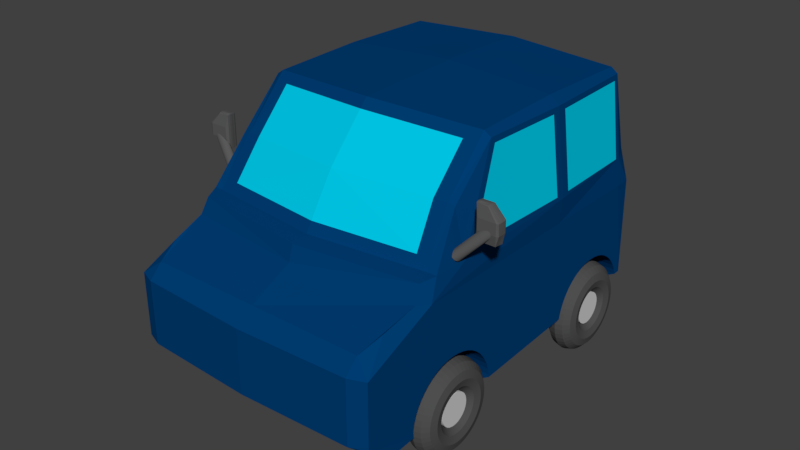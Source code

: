 # Source: multipla.blend  (saved by Blender 2.79.0; exported with 4.5.12 LTS)
import bpy
from mathutils import Matrix  # noqa: F401  (used for matrix-valued properties, if any)

bpy.ops.wm.read_factory_settings(use_empty=True)
scene = bpy.context.scene
scene.name = 'Scene'

# ---- collections
col_collection_1 = bpy.data.collections.new('Collection 1'); scene.collection.children.link(col_collection_1)

# ---- materials (node trees are filled in below, after node groups)
mat_multipla_blue = bpy.data.materials.new('Multipla.Blue')
mat_multipla_blue.alpha_threshold = 0.0
mat_multipla_blue.use_transparent_shadow = False
mat_multipla_blue.diffuse_color = (0.0001355, 0.04677, 0.1679, 1.0)
mat_multipla_blue.roughness = 0.5
mat_multipla_blue.specular_intensity = 0.07729
mat_multipla_window = bpy.data.materials.new('Multipla.Window')
mat_multipla_window.alpha_threshold = 0.0
mat_multipla_window.use_transparent_shadow = False
mat_multipla_window.diffuse_color = (0.0, 0.5779, 0.8, 1.0)
mat_multipla_window.roughness = 0.5
mat_multipla_window.specular_intensity = 1.0
mat_outlate = bpy.data.materials.new('Outlate')
mat_outlate.alpha_threshold = 0.0
mat_outlate.use_transparent_shadow = False
mat_outlate.diffuse_color = (0.2203, 0.2203, 0.2203, 1.0)
mat_outlate.roughness = 0.5
mat_material_001 = bpy.data.materials.new('Material.001')
mat_material_001.alpha_threshold = 0.0
mat_material_001.use_transparent_shadow = False
mat_material_001.diffuse_color = (0.1025, 0.1025, 0.1025, 1.0)
mat_material_001.roughness = 0.5
mat_material_001.specular_intensity = 0.0
mat_velg_002 = bpy.data.materials.new('Velg.002')
mat_velg_002.alpha_threshold = 0.0
mat_velg_002.use_transparent_shadow = False
mat_velg_002.diffuse_color = (0.6267, 0.6267, 0.6267, 1.0)
mat_velg_002.roughness = 0.5
mat_velg_002.specular_intensity = 1.0
mat_tire_002 = bpy.data.materials.new('Tire.002')
mat_tire_002.alpha_threshold = 0.0
mat_tire_002.use_transparent_shadow = False
mat_tire_002.diffuse_color = (0.08001, 0.08001, 0.08001, 1.0)
mat_tire_002.roughness = 0.5
mat_tire_002.specular_intensity = 0.0

# ---- material node trees

# ---- world
world_world = bpy.data.worlds.new('World'); scene.world = world_world
world_world.color = (0.05088, 0.05088, 0.05088)
world_world.use_sun_shadow = False
world_world.sun_shadow_jitter_overblur = 0.0
world_world.cycles.sampling_method = 'MANUAL'

# ---- meshes
me_cube_002 = bpy.data.meshes.new('Cube.002')
me_cube_002.from_pydata([(0.0, -0.6147, 0.1996), (0.0, -0.6147, 0.3952), (0.0, 0.6259, 0.2128), (0.0, 0.6136, 0.5801), (0.3963, -0.5806, 0.1996), (0.3963, -0.5806, 0.3952), (0.4, 0.5652, 0.1897), (0.3913, 0.5151, 0.5801), (0.0, -0.1252, 0.856), (0.0, 0.5311, 0.856), (0.0, -0.4984, 0.114), (0.3963, -0.3493, 0.4942), (0.0, -0.4271, 0.5), (0.0, -0.3609, 0.5544), (0.3861, -0.3198, 0.5544), (0.3681, -0.3643, 0.5473), (0.0, -0.4121, 0.5473), (0.0, 0.5237, 0.1641), (0.3457, -0.6, 0.1996), (0.36, 0.5841, 0.5801), (0.36, -0.4984, 0.114), (0.36, 0.5963, 0.2128), (0.3457, -0.6, 0.3952), (0.0, 0.6259, 0.4942), (0.3972, 0.5652, 0.4942), (0.36, 0.5963, 0.4942), (0.0, -0.5595, 0.436), (0.3457, -0.5595, 0.436), (0.3626, -0.08408, 0.8257), (0.3599, -0.3198, 0.5544), (0.3656, -0.4882, 0.468), (0.3764, -0.386, 0.5), (0.3626, 0.5151, 0.8257), (0.0, -0.263, 0.7052), (0.3417, -0.2219, 0.6971), (0.3623, -0.2219, 0.692), (0.3417, 0.5175, 0.8401), (0.3417, -0.08511, 0.8401), (0.3412, 0.6, 0.5801), (0.3756, 0.5566, 0.5801), (0.3998, 0.5151, 0.4942), (0.3963, -0.2219, 0.5574), (0.0, 0.2177, 0.8638), (0.3728, 0.2016, 0.8257), (0.3417, 0.204, 0.8479), (0.3985, 0.2016, 0.4942), (0.4036, 0.203, 0.5705), (0.3043, -0.6018, 0.1996), (0.3043, -0.6018, 0.3952), (0.3169, 0.6188, 0.2128), (0.3169, -0.4984, 0.114), (0.3169, 0.5237, 0.1641), (0.3169, 0.6188, 0.4942), (0.3043, -0.5595, 0.436), (0.3003, -0.2268, 0.698), (0.3003, 0.5191, 0.842), (0.3003, -0.08992, 0.842), (0.3003, 0.6016, 0.5801), (0.3003, 0.2056, 0.8498), (0.0, -0.1493, 0.8296), (0.3417, -0.109, 0.8151), (0.3003, -0.1139, 0.8168), (0.3814, -0.3003, 0.5817), (0.0, -0.3415, 0.5843), (0.3562, -0.3003, 0.5827), (0.3135, -0.3053, 0.5829), (0.3645, 0.5151, 0.8091), (0.3748, 0.2017, 0.8091), (0.3647, -0.09262, 0.8091), (0.4023, 0.2029, 0.581), (0.3931, -0.2091, 0.5823), (0.3937, -0.1838, 0.5822), (0.3654, -0.0713, 0.8091), (0.4017, 0.1767, 0.5811), (0.3739, 0.1767, 0.8091), (0.4013, 0.2306, 0.581), (0.3738, 0.2306, 0.8091), (0.3918, 0.4988, 0.5801), (0.3651, 0.4988, 0.8091), (0.3207, 0.5183, 0.8411), (0.3207, 0.6008, 0.5801), (0.3207, 0.5291, 0.8067), (0.0, 0.5458, 0.8067), (0.0, 0.6074, 0.6008), (0.3003, 0.5951, 0.6008), (0.3003, 0.5302, 0.8067), (0.4, -0.4195, 0.1449), (0.4, -0.1052, 0.1582), (0.4, 0.235, 0.1742), (0.4, 0.5436, 0.1887), (0.3815, 0.546, 0.1779), (0.36, -0.4195, 0.1179), (0.36, -0.105, 0.1333), (0.36, 0.2323, 0.1498), (0.3984, -0.2416, 0.3023), (0.3984, -0.2209, 0.2981), (0.3985, -0.2013, 0.2913), (0.3986, -0.183, 0.2821), (0.3988, -0.1661, 0.2707), (0.3989, -0.1508, 0.2572), (0.3991, -0.1374, 0.242), (0.3993, -0.126, 0.2251), (0.3995, -0.1167, 0.2067), (0.3997, -0.1099, 0.1871), (0.3999, -0.1057, 0.1664), (0.3998, -0.4206, 0.1664), (0.3995, -0.4164, 0.1871), (0.3993, -0.4096, 0.2067), (0.3991, -0.4004, 0.2251), (0.399, -0.389, 0.242), (0.3988, -0.3755, 0.2572), (0.3987, -0.3603, 0.2707), (0.3985, -0.3434, 0.2821), (0.3985, -0.325, 0.2913), (0.3984, -0.3054, 0.2981), (0.3984, -0.2847, 0.3023), (0.3984, -0.2632, 0.3038), (0.3992, 0.3693, 0.3023), (0.3991, 0.3487, 0.2981), (0.399, 0.3291, 0.2913), (0.399, 0.3107, 0.2821), (0.399, 0.2938, 0.2707), (0.3991, 0.2785, 0.2572), (0.3993, 0.2651, 0.242), (0.3995, 0.2537, 0.2251), (0.3997, 0.2445, 0.2067), (0.3999, 0.2377, 0.1871), (0.3999, 0.5373, 0.2067), (0.3999, 0.5281, 0.2251), (0.3998, 0.5167, 0.242), (0.3997, 0.5033, 0.2572), (0.3997, 0.488, 0.2707), (0.3996, 0.4711, 0.2821), (0.3995, 0.4528, 0.2913), (0.3995, 0.4331, 0.2981), (0.3994, 0.4125, 0.3023), (0.3993, 0.3909, 0.3038), (0.3815, 0.546, 0.1779), (0.3169, -0.4195, 0.1179), (0.3169, -0.105, 0.1333), (0.4, 0.235, 0.1742), (0.4, 0.5436, 0.1887), (0.3169, -0.4195, 0.1179), (0.3234, -0.2416, 0.3023), (0.3234, -0.2209, 0.2981), (0.3235, -0.2013, 0.2913), (0.3236, -0.183, 0.2821), (0.3238, -0.1661, 0.2707), (0.3239, -0.1508, 0.2572), (0.3241, -0.1374, 0.242), (0.3243, -0.126, 0.2251), (0.3245, -0.1167, 0.2067), (0.3247, -0.1099, 0.1871), (0.3249, -0.1057, 0.1664), (0.325, -0.4221, 0.1449), (0.3248, -0.4206, 0.1664), (0.3245, -0.4164, 0.1871), (0.3243, -0.4096, 0.2067), (0.3241, -0.4004, 0.2251), (0.324, -0.389, 0.242), (0.3238, -0.3755, 0.2572), (0.3237, -0.3603, 0.2707), (0.3235, -0.3434, 0.2821), (0.3235, -0.325, 0.2913), (0.3234, -0.3054, 0.2981), (0.3234, -0.2847, 0.3023), (0.3234, -0.2632, 0.3038), (0.3992, 0.3693, 0.3023), (0.3991, 0.3487, 0.2981), (0.399, 0.3291, 0.2913), (0.399, 0.3107, 0.2821), (0.399, 0.2938, 0.2707), (0.3991, 0.2785, 0.2572), (0.3993, 0.2651, 0.242), (0.3995, 0.2537, 0.2251), (0.3997, 0.2445, 0.2067), (0.3999, 0.2377, 0.1871), (0.3999, 0.5373, 0.2067), (0.3999, 0.5281, 0.2251), (0.3998, 0.5167, 0.242), (0.3997, 0.5033, 0.2572), (0.3997, 0.488, 0.2707), (0.3996, 0.4711, 0.2821), (0.3995, 0.4528, 0.2913), (0.3995, 0.4331, 0.2981), (0.3994, 0.4125, 0.3023), (0.3993, 0.3909, 0.3038), (0.3866, 0.1903, 0.1833), (0.36, 0.5436, 0.1713), (0.4, 0.235, 0.1742), (0.4, 0.5436, 0.1887), (0.3992, 0.3693, 0.3023), (0.3991, 0.3487, 0.2981), (0.399, 0.3291, 0.2913), (0.399, 0.3107, 0.2821), (0.399, 0.2938, 0.2707), (0.3991, 0.2785, 0.2572), (0.3993, 0.2651, 0.242), (0.3995, 0.2537, 0.2251), (0.3997, 0.2445, 0.2067), (0.3999, 0.2377, 0.1871), (0.3999, 0.5373, 0.2067), (0.3999, 0.5281, 0.2251), (0.3998, 0.5167, 0.242), (0.3997, 0.5033, 0.2572), (0.3997, 0.488, 0.2707), (0.3996, 0.4711, 0.2821), (0.3995, 0.4528, 0.2913), (0.3995, 0.4331, 0.2981), (0.3994, 0.4125, 0.3023), (0.3993, 0.3909, 0.3038), (0.2785, 0.5214, 0.1676), (0.325, 0.235, 0.1742), (0.325, 0.5436, 0.1887), (0.3242, 0.3693, 0.3023), (0.3241, 0.3487, 0.2981), (0.324, 0.3291, 0.2913), (0.324, 0.3107, 0.2821), (0.324, 0.2938, 0.2707), (0.3241, 0.2785, 0.2572), (0.3243, 0.2651, 0.242), (0.3245, 0.2537, 0.2251), (0.3247, 0.2445, 0.2067), (0.3249, 0.2377, 0.1871), (0.3249, 0.5373, 0.2067), (0.3249, 0.5281, 0.2251), (0.3248, 0.5167, 0.242), (0.3247, 0.5033, 0.2572), (0.3247, 0.488, 0.2707), (0.3246, 0.4711, 0.2821), (0.3245, 0.4528, 0.2913), (0.3245, 0.4331, 0.2981), (0.3244, 0.4125, 0.3023), (0.3243, 0.3909, 0.3038), (0.4, -0.4984, 0.1396), (0.36, -0.4984, 0.114), (0.36, -0.4195, 0.1179), (0.3169, -0.105, 0.1333), (0.36, -0.4195, 0.1179), (0.3169, -0.4195, 0.1179), (0.325, -0.4221, 0.1449), (0.36, -0.4195, 0.1179), (0.3169, 0.5436, 0.1713), (0.36, 0.2323, 0.1498), (0.3169, 0.235, 0.15)], [(90, 137)], [(142, 91, 20, 50, 10, 17, 51, 244, 243, 93, 92, 237), (28, 35, 41, 70, 68), (20, 234, 4, 18), (30, 31, 12, 26, 53, 27), (49, 242, 51, 17, 2), (65, 63, 13, 29, 64), (8, 42, 9, 82, 83, 3, 23, 2, 17, 10, 0, 1, 26, 12, 16, 13, 63, 33, 59), (24, 25, 19), (52, 57, 80, 38, 25), (21, 6, 90, 188), (5, 11, 30, 27), (4, 5, 22, 18), (6, 89, 90), (49, 52, 25, 21), (21, 25, 24, 6), (11, 31, 30), (22, 5, 27), (11, 14, 15), (31, 11, 15), (43, 32, 36, 44), (32, 19, 38, 36), (46, 41, 11, 45), (29, 15, 14), (15, 16, 12, 31), (65, 54, 33, 63), (28, 34, 35), (62, 64, 29, 14), (37, 60, 34, 28), (79, 81, 85, 82, 9, 55), (40, 24, 7), (25, 38, 19), (41, 35, 62, 14), (11, 41, 14), (46, 7, 77, 75, 69), (7, 39, 32, 66), (39, 7, 24), (32, 39, 19), (19, 39, 24), (41, 46, 69, 73, 71, 70), (44, 36, 79, 55, 9, 42, 58), (7, 46, 45, 40), (28, 43, 44, 37), (24, 40, 45, 11, 5, 4, 234, 86, 105, 106, 107, 108, 109, 110, 111, 112, 113, 114, 115, 116, 94, 95, 96, 97, 98, 99, 100, 101, 102, 103, 104, 87, 88, 126, 125, 124, 123, 122, 121, 120, 119, 118, 117, 136, 135, 134, 133, 132, 131, 130, 129, 128, 127, 89, 6), (36, 38, 80, 81, 79), (64, 34, 54, 65), (2, 23, 52, 49), (23, 3, 57, 52), (21, 188, 242, 49), (93, 88, 87, 92), (34, 60, 61, 54), (54, 61, 59, 33), (60, 37, 56, 8, 59, 61), (35, 34, 64, 62), (67, 76, 78, 66, 32, 43), (68, 72, 74, 67, 43, 28), (69, 75, 76, 67), (70, 71, 72, 68), (72, 71, 73, 74), (74, 73, 69, 67), (76, 75, 77, 78), (78, 77, 7, 66), (85, 81, 80, 57, 84), (82, 85, 84, 83), (83, 84, 57, 3), (18, 22, 48, 1, 0, 47), (27, 53, 26, 1, 48, 22), (15, 29, 13, 16), (10, 50, 20, 18, 47, 0), (37, 44, 58, 42, 8, 56), (119, 120, 170, 169), (95, 94, 143, 144), (118, 119, 169, 168), (141, 177, 201, 190), (183, 184, 208, 207), (139, 153, 152, 151, 150, 149, 148, 147, 146, 145, 144, 143, 166, 165, 164, 163, 162, 161, 160, 159, 158, 157, 156, 155, 154, 138), (96, 95, 144, 145), (120, 121, 171, 170), (97, 96, 145, 146), (121, 122, 172, 171), (98, 97, 146, 147), (122, 123, 173, 172), (99, 98, 147, 148), (123, 124, 174, 173), (100, 99, 148, 149), (124, 125, 175, 174), (101, 100, 149, 150), (125, 126, 176, 175), (102, 101, 150, 151), (126, 88, 140, 176), (103, 102, 151, 152), (89, 127, 177, 141), (104, 103, 152, 153), (127, 128, 178, 177), (87, 104, 153, 139), (128, 129, 179, 178), (129, 130, 180, 179), (105, 86, 154, 155), (130, 131, 181, 180), (106, 105, 155, 156), (131, 132, 182, 181), (107, 106, 156, 157), (132, 133, 183, 182), (108, 107, 157, 158), (133, 134, 184, 183), (109, 108, 158, 159), (134, 135, 185, 184), (110, 109, 159, 160), (135, 136, 186, 185), (111, 110, 160, 161), (136, 117, 167, 186), (112, 111, 161, 162), (113, 112, 162, 163), (114, 113, 163, 164), (115, 114, 164, 165), (116, 115, 165, 166), (94, 116, 166, 143), (117, 118, 168, 167), (193, 194, 217, 216), (200, 189, 212, 223), (170, 171, 195, 194), (184, 185, 209, 208), (177, 178, 202, 201), (93, 212, 189, 88), (171, 172, 196, 195), (185, 186, 210, 209), (178, 179, 203, 202), (172, 173, 197, 196), (186, 167, 191, 210), (179, 180, 204, 203), (173, 174, 198, 197), (180, 181, 205, 204), (174, 175, 199, 198), (167, 168, 192, 191), (181, 182, 206, 205), (175, 176, 200, 199), (168, 169, 193, 192), (182, 183, 207, 206), (176, 140, 189, 200), (169, 170, 194, 193), (213, 224, 225, 226, 227, 228, 229, 230, 231, 232, 233, 214, 215, 216, 217, 218, 219, 220, 221, 222, 223, 212), (207, 208, 231, 230), (190, 201, 224, 213), (194, 195, 218, 217), (208, 209, 232, 231), (201, 202, 225, 224), (195, 196, 219, 218), (209, 210, 233, 232), (202, 203, 226, 225), (196, 197, 220, 219), (210, 191, 214, 233), (203, 204, 227, 226), (197, 198, 221, 220), (204, 205, 228, 227), (198, 199, 222, 221), (191, 192, 215, 214), (205, 206, 229, 228), (199, 200, 223, 222), (192, 193, 216, 215), (206, 207, 230, 229), (234, 20, 235), (234, 235, 236, 86), (154, 86, 236), (154, 236, 241, 240), (142, 91, 238, 239), (138, 154, 238, 239), (139, 92, 87, 237), (243, 244, 212, 93), (51, 213, 212, 244), (242, 213, 51), (89, 190, 213, 242, 188, 90)])
me_cube_002.polygons.foreach_set('material_index', [0, 0, 0, 0, 0, 0, 0, 0, 0, 0, 0, 0, 0, 0, 0, 0, 0, 0, 0, 0, 0, 0, 0, 0, 1, 0, 0, 0, 0, 0, 0, 0, 0, 0, 0, 0, 0, 0, 0, 0, 0, 0, 0, 0, 0, 0, 0, 0, 0, 0, 1, 0, 0, 0, 0, 0, 0, 1, 0, 1, 0, 0, 1, 0, 0, 0, 0, 0, 0, 0, 0, 0, 0, 0, 0, 0, 0, 0, 0, 0, 0, 0, 0, 0, 0, 0, 0, 0, 0, 0, 0, 0, 0, 0, 0, 0, 0, 0, 0, 0, 0, 0, 0, 0, 0, 0, 0, 0, 0, 0, 0, 0, 0, 0, 0, 0, 0, 0, 0, 0, 0, 0, 0, 0, 0, 0, 0, 0, 0, 0, 0, 0, 0, 0, 0, 0, 0, 0, 0, 0, 0, 0, 0, 0, 0, 0, 0, 0, 0, 0, 0, 0, 0, 0, 0, 0, 0, 0, 0, 0, 0, 0, 0, 0, 0, 0, 0, 0, 0, 0])
me_cube_002.materials.append(mat_multipla_blue)
me_cube_002.materials.append(mat_multipla_window)
me_cube_002.use_remesh_preserve_volume = False
me_cube_002.use_remesh_preserve_attributes = False
me_cube_002.use_mirror_vertex_groups = False
me_cube_002.update()
me_cylinder_001 = bpy.data.meshes.new('Cylinder.001')
me_cylinder_001.from_pydata([(0.2086, 0.6318, 0.2024), (0.2086, 0.1318, 0.2024), (0.2113, 0.6318, 0.2019), (0.2113, 0.1318, 0.2019), (0.2135, 0.6318, 0.2004), (0.2135, 0.1318, 0.2004), (0.2151, 0.6318, 0.1981), (0.2151, 0.1318, 0.1981), (0.2156, 0.6318, 0.1954), (0.2156, 0.1318, 0.1954), (0.2151, 0.6318, 0.1927), (0.2151, 0.1318, 0.1927), (0.2135, 0.6318, 0.1905), (0.2135, 0.1318, 0.1905), (0.2113, 0.6318, 0.1889), (0.2113, 0.1318, 0.1889), (0.2086, 0.6318, 0.1884), (0.2086, 0.1318, 0.1884), (0.2059, 0.6318, 0.1889), (0.2059, 0.1318, 0.1889), (0.2036, 0.6318, 0.1905), (0.2036, 0.1318, 0.1905), (0.2021, 0.6318, 0.1927), (0.2021, 0.1318, 0.1927), (0.2016, 0.6318, 0.1954), (0.2016, 0.1318, 0.1954), (0.2021, 0.6318, 0.1981), (0.2021, 0.1318, 0.1981), (0.2036, 0.6318, 0.2004), (0.2036, 0.1318, 0.2004), (0.2059, 0.6318, 0.2019), (0.2059, 0.1318, 0.2019), (0.2086, 0.6318, 0.2054), (0.2086, 0.1318, 0.2054), (0.2124, 0.6318, 0.2046), (0.2124, 0.1318, 0.2046), (0.2157, 0.6318, 0.2025), (0.2157, 0.1318, 0.2025), (0.2178, 0.6318, 0.1992), (0.2178, 0.1318, 0.1992), (0.2186, 0.6318, 0.1954), (0.2186, 0.1318, 0.1954), (0.2178, 0.6318, 0.1916), (0.2178, 0.1318, 0.1916), (0.2157, 0.6318, 0.1883), (0.2157, 0.1318, 0.1883), (0.2124, 0.6318, 0.1862), (0.2124, 0.1318, 0.1862), (0.2086, 0.6318, 0.1854), (0.2086, 0.1318, 0.1854), (0.2048, 0.6318, 0.1862), (0.2048, 0.1318, 0.1862), (0.2015, 0.6318, 0.1883), (0.2015, 0.1318, 0.1883), (0.1994, 0.6318, 0.1916), (0.1994, 0.1318, 0.1916), (0.1986, 0.6318, 0.1954), (0.1986, 0.1318, 0.1954), (0.1994, 0.6318, 0.1992), (0.1994, 0.1318, 0.1992), (0.2015, 0.6318, 0.2025), (0.2015, 0.1318, 0.2025), (0.2048, 0.6318, 0.2046), (0.2048, 0.1318, 0.2046)], [], [(0, 1, 3, 2), (2, 3, 5, 4), (4, 5, 7, 6), (6, 7, 9, 8), (8, 9, 11, 10), (10, 11, 13, 12), (12, 13, 15, 14), (14, 15, 17, 16), (16, 17, 19, 18), (18, 19, 21, 20), (20, 21, 23, 22), (22, 23, 25, 24), (24, 25, 27, 26), (26, 27, 29, 28), (28, 29, 31, 30), (30, 31, 1, 0), (32, 33, 35, 34), (34, 35, 37, 36), (36, 37, 39, 38), (38, 39, 41, 40), (40, 41, 43, 42), (42, 43, 45, 44), (44, 45, 47, 46), (46, 47, 49, 48), (48, 49, 51, 50), (50, 51, 53, 52), (52, 53, 55, 54), (54, 55, 57, 56), (56, 57, 59, 58), (58, 59, 61, 60), (60, 61, 63, 62), (62, 63, 33, 32), (2, 4, 36, 34), (0, 2, 34, 32), (30, 0, 32, 62), (28, 30, 62, 60), (26, 28, 60, 58), (24, 26, 58, 56), (22, 24, 56, 54), (20, 22, 54, 52), (18, 20, 52, 50), (16, 18, 50, 48), (14, 16, 48, 46), (4, 6, 38, 36), (6, 8, 40, 38), (8, 10, 42, 40), (10, 12, 44, 42), (12, 14, 46, 44)])
me_cylinder_001.materials.append(mat_outlate)
me_cylinder_001.use_remesh_preserve_volume = False
me_cylinder_001.use_remesh_preserve_attributes = False
me_cylinder_001.use_mirror_vertex_groups = False
me_cylinder_001.update()
me_cube_001 = bpy.data.meshes.new('Cube.001')
me_cube_001.from_pydata([(0.4258, -0.2238, 0.6258), (0.4258, -0.2238, 0.7257), (0.4835, -0.2238, 0.6258), (0.4325, -0.2238, 0.7261), (0.4736, -0.2238, 0.6258), (0.4584, -0.2238, 0.7237), (0.4271, -0.1962, 0.6555), (0.487, -0.2294, 0.6897), (0.4736, -0.2294, 0.6897), (0.487, -0.2294, 0.6555), (0.4736, -0.2294, 0.6555), (0.4918, -0.1962, 0.6555), (0.5906, -0.3773, 0.7658), (0.493, -0.2251, 0.6555), (0.493, -0.2265, 0.6897), (0.4325, -0.2238, 0.6258), (0.4325, -0.2294, 0.6897), (0.4325, -0.2294, 0.6555), (0.4325, -0.1962, 0.7237), (0.4271, -0.1962, 0.6897), (0.4836, -0.2232, 0.6258), (0.4589, -0.2222, 0.7261), (0.4271, -0.1962, 0.6279), (0.4258, -0.2238, 0.6897), (0.4258, -0.2238, 0.6555), (0.493, -0.2238, 0.6555), (0.493, -0.2238, 0.6897), (0.4843, -0.1962, 0.6279), (0.4589, -0.1962, 0.7237), (0.4736, -0.1962, 0.6279), (0.4918, -0.1962, 0.6897), (0.4271, -0.1962, 0.7237), (0.4325, -0.1962, 0.6279), (0.4258, -0.2003, 0.6897), (0.487, -0.2001, 0.6258), (0.4589, -0.1998, 0.7261), (0.4258, -0.2003, 0.6555), (0.493, -0.2003, 0.6555), (0.493, -0.2003, 0.6897), (0.4258, -0.2003, 0.7261), (0.4258, -0.2003, 0.6258), (0.4736, -0.2003, 0.6258), (0.4325, -0.2003, 0.6258), (0.4325, -0.2003, 0.7261), (0.459, -0.2041, 0.7267), (0.4591, -0.2097, 0.7273), (0.4591, -0.2154, 0.7272), (0.493, -0.2048, 0.6555), (0.493, -0.2107, 0.6555), (0.493, -0.2166, 0.6555), (0.4932, -0.2048, 0.6898), (0.4934, -0.2107, 0.69), (0.4933, -0.2166, 0.6899), (0.4256, -0.2048, 0.6254), (0.425, -0.2107, 0.6245), (0.4249, -0.2167, 0.6243), (0.4736, -0.2048, 0.6252), (0.4736, -0.2107, 0.6236), (0.4736, -0.2168, 0.6232), (0.4325, -0.2048, 0.6252), (0.4325, -0.2107, 0.6236), (0.4325, -0.2168, 0.6232), (0.4325, -0.2048, 0.727), (0.4325, -0.2107, 0.7287), (0.4325, -0.2168, 0.729), (0.4248, -0.2167, 0.6897), (0.4249, -0.2107, 0.6897), (0.4256, -0.2048, 0.6897), (0.4846, -0.2161, 0.6259), (0.4854, -0.2103, 0.6259), (0.4863, -0.2045, 0.6258), (0.4248, -0.2167, 0.6555), (0.4249, -0.2107, 0.6555), (0.4256, -0.2048, 0.6555), (0.4248, -0.2167, 0.7274), (0.425, -0.2107, 0.7273), (0.4256, -0.2048, 0.7264), (0.4516, -0.2152, 0.6562), (0.387, -0.2299, 0.5796), (0.3892, -0.2302, 0.5775), (0.453, -0.2155, 0.6534), (0.3914, -0.2311, 0.5754), (0.4549, -0.216, 0.651), (0.3933, -0.2326, 0.5735), (0.4572, -0.2167, 0.649), (0.395, -0.2345, 0.5719), (0.4597, -0.2175, 0.6475), (0.3965, -0.2369, 0.5705), (0.4625, -0.2185, 0.6466), (0.3975, -0.2397, 0.5695), (0.4654, -0.2196, 0.6462), (0.3982, -0.2426, 0.5688), (0.4683, -0.2207, 0.6465), (0.3984, -0.2457, 0.5686), (0.471, -0.2218, 0.6473), (0.3982, -0.2488, 0.5688), (0.4736, -0.2229, 0.6487), (0.3975, -0.2517, 0.5695), (0.4758, -0.224, 0.6507), (0.3965, -0.2545, 0.5705), (0.4776, -0.2249, 0.653), (0.395, -0.2569, 0.5719), (0.4789, -0.2256, 0.6557), (0.3933, -0.2588, 0.5735), (0.4797, -0.2262, 0.6586), (0.3914, -0.2603, 0.5754), (0.4799, -0.2265, 0.6617), (0.3892, -0.2612, 0.5775), (0.4796, -0.2267, 0.6648), (0.387, -0.2615, 0.5796), (0.4787, -0.2266, 0.6677), (0.3848, -0.2612, 0.5817), (0.4773, -0.2263, 0.6705), (0.3827, -0.2603, 0.5838), (0.4754, -0.2258, 0.6729), (0.3807, -0.2588, 0.5857), (0.4732, -0.2251, 0.6749), (0.379, -0.2569, 0.5874), (0.4706, -0.2243, 0.6764), (0.3776, -0.2545, 0.5887), (0.4678, -0.2233, 0.6773), (0.3765, -0.2517, 0.5897), (0.465, -0.2222, 0.6777), (0.3759, -0.2488, 0.5904), (0.4621, -0.2211, 0.6774), (0.3757, -0.2457, 0.5906), (0.4593, -0.2199, 0.6766), (0.3759, -0.2426, 0.5904), (0.4568, -0.2188, 0.6752), (0.3765, -0.2397, 0.5897), (0.4546, -0.2178, 0.6733), (0.3776, -0.2369, 0.5887), (0.4528, -0.2169, 0.6709), (0.379, -0.2345, 0.5874), (0.4515, -0.2162, 0.6682), (0.3807, -0.2326, 0.5857), (0.4507, -0.2156, 0.6653), (0.3827, -0.2311, 0.5838), (0.4504, -0.2152, 0.6622), (0.3848, -0.2302, 0.5817), (0.4508, -0.2151, 0.6592)], [], [(33, 39, 31, 19), (26, 21, 5, 14), (16, 3, 1), (4, 20, 2), (61, 58, 4, 15), (31, 18, 28, 30, 11, 27, 29, 32, 22, 6, 19), (52, 46, 21, 26), (7, 5, 8), (9, 7, 8, 10), (25, 26, 14, 13), (36, 33, 19, 6), (40, 36, 6, 22), (20, 25, 13, 2), (15, 17, 0), (2, 9, 10, 4), (2, 13, 9), (14, 5, 7), (13, 14, 7, 9), (4, 10, 17, 15), (10, 8, 16, 17), (68, 49, 25, 20), (21, 3, 5), (8, 5, 3, 16), (0, 17, 24), (17, 16, 23, 24), (16, 1, 23), (46, 64, 3, 21), (64, 74, 1, 3), (55, 61, 15, 0), (58, 68, 20, 4), (49, 52, 26, 25), (11, 30, 38, 37), (29, 27, 34, 41), (22, 32, 42, 40), (18, 31, 39, 43), (28, 18, 43, 35), (27, 11, 37, 34), (53, 73, 36, 40), (73, 67, 33, 36), (30, 35, 38), (32, 29, 41, 42), (67, 76, 39, 33), (35, 30, 28), (23, 1, 74, 65), (65, 74, 75, 66), (66, 75, 76, 67), (24, 23, 65, 71), (71, 65, 66, 72), (72, 66, 67, 73), (0, 24, 71, 55), (55, 71, 72, 54), (54, 72, 73, 53), (37, 38, 50, 47), (47, 50, 51, 48), (48, 51, 52, 49), (41, 34, 70, 56), (56, 70, 69, 57), (57, 69, 68, 58), (40, 42, 59, 53), (53, 59, 60, 54), (54, 60, 61, 55), (43, 39, 76, 62), (62, 76, 75, 63), (63, 75, 74, 64), (35, 43, 62, 44), (44, 62, 63, 45), (45, 63, 64, 46), (34, 37, 47, 70), (70, 47, 48, 69), (69, 48, 49, 68), (38, 35, 44, 50), (50, 44, 45, 51), (51, 45, 46, 52), (42, 41, 56, 59), (59, 56, 57, 60), (60, 57, 58, 61), (80, 77, 140, 138, 136, 134, 132, 130, 128, 126, 124, 122, 120, 118, 116, 114, 112, 110, 108, 106, 104, 102, 100, 98, 96, 94, 92, 90, 88, 86, 84, 82), (135, 136, 138, 137), (133, 134, 136, 135), (131, 132, 134, 133), (129, 130, 132, 131), (127, 128, 130, 129), (125, 126, 128, 127), (123, 124, 126, 125), (121, 122, 124, 123), (119, 120, 122, 121), (117, 118, 120, 119), (115, 116, 118, 117), (113, 114, 116, 115), (111, 112, 114, 113), (109, 110, 112, 111), (107, 108, 110, 109), (105, 106, 108, 107), (103, 104, 106, 105), (101, 102, 104, 103), (99, 100, 102, 101), (97, 98, 100, 99), (95, 96, 98, 97), (93, 94, 96, 95), (91, 92, 94, 93), (89, 90, 92, 91), (87, 88, 90, 89), (85, 86, 88, 87), (83, 84, 86, 85), (78, 79, 81, 83, 85, 87, 89, 91, 93, 95, 97, 99, 101, 103, 105, 107, 109, 111, 113, 115, 117, 119, 121, 123, 125, 127, 129, 131, 133, 135, 137, 139), (81, 82, 84, 83), (139, 140, 77, 78), (79, 80, 82, 81), (78, 77, 80, 79), (137, 138, 140, 139)])
me_cube_001.materials.append(mat_material_001)
me_cube_001.use_remesh_preserve_volume = False
me_cube_001.use_remesh_preserve_attributes = False
me_cube_001.use_mirror_vertex_groups = False
me_cube_001.update()
me_cylinder_005 = bpy.data.meshes.new('Cylinder.005')
me_cylinder_005.from_pydata([(-0.0001528, -0.263, 0.1418), (0.3506, -0.263, 0.1418), (-0.0001528, -0.2632, 0.1399), (0.3506, -0.2632, 0.1399), (-0.0001528, -0.2638, 0.1381), (0.3506, -0.2638, 0.1381), (-0.0001528, -0.2647, 0.1364), (0.3506, -0.2647, 0.1364), (-0.0001528, -0.2659, 0.1349), (0.3506, -0.2659, 0.1349), (-0.0001528, -0.2674, 0.1337), (0.3506, -0.2674, 0.1337), (-0.0001528, -0.269, 0.1328), (0.3506, -0.269, 0.1328), (-0.0001528, -0.2709, 0.1322), (0.3506, -0.2709, 0.1322), (-0.0001528, -0.2728, 0.1321), (0.3506, -0.2728, 0.1321), (-0.0001528, -0.2747, 0.1322), (0.3506, -0.2747, 0.1322), (-0.0001528, -0.2765, 0.1328), (0.3506, -0.2765, 0.1328), (-0.0001528, -0.2782, 0.1337), (0.3506, -0.2782, 0.1337), (-0.0001528, -0.2797, 0.1349), (0.3506, -0.2797, 0.1349), (-0.0001528, -0.2809, 0.1364), (0.3506, -0.2809, 0.1364), (-0.0001528, -0.2818, 0.1381), (0.3506, -0.2818, 0.1381), (-0.0001528, -0.2823, 0.1399), (0.3506, -0.2823, 0.1399), (-0.0001528, -0.2825, 0.1418), (0.3506, -0.2825, 0.1418), (-0.0001528, -0.2823, 0.1437), (0.3506, -0.2823, 0.1437), (-0.0001528, -0.2818, 0.1455), (0.3506, -0.2818, 0.1455), (-0.0001528, -0.2809, 0.1472), (0.3506, -0.2809, 0.1472), (-0.0001528, -0.2797, 0.1487), (0.3506, -0.2797, 0.1487), (-0.0001528, -0.2782, 0.1499), (0.3506, -0.2782, 0.1499), (-0.0001528, -0.2765, 0.1508), (0.3506, -0.2765, 0.1508), (-0.0001528, -0.2747, 0.1514), (0.3506, -0.2747, 0.1514), (-0.0001528, -0.2728, 0.1516), (0.3506, -0.2728, 0.1516), (-0.0001528, -0.2709, 0.1514), (0.3506, -0.2709, 0.1514), (-0.0001528, -0.269, 0.1508), (0.3506, -0.269, 0.1508), (-0.0001528, -0.2674, 0.1499), (0.3506, -0.2674, 0.1499), (-0.0001528, -0.2659, 0.1487), (0.3506, -0.2659, 0.1487), (-0.0001528, -0.2647, 0.1472), (0.3506, -0.2647, 0.1472), (-0.0001528, -0.2638, 0.1455), (0.3506, -0.2638, 0.1455), (-0.0001528, -0.2632, 0.1437), (0.3506, -0.2632, 0.1437), (0.3506, -0.2231, 0.1418), (0.4039, -0.2231, 0.1418), (0.3506, -0.2241, 0.1321), (0.4039, -0.2241, 0.1321), (0.3506, -0.2269, 0.1228), (0.4039, -0.2269, 0.1228), (0.3506, -0.2315, 0.1142), (0.4039, -0.2315, 0.1142), (0.3506, -0.2376, 0.1067), (0.4039, -0.2376, 0.1067), (0.3506, -0.2452, 0.1005), (0.4039, -0.2452, 0.1005), (0.3506, -0.2538, 0.09592), (0.4039, -0.2538, 0.09592), (0.3506, -0.2631, 0.09309), (0.4039, -0.2631, 0.09309), (0.3506, -0.2728, 0.09213), (0.4039, -0.2728, 0.09213), (0.3506, -0.2825, 0.09309), (0.4039, -0.2825, 0.09309), (0.3506, -0.2918, 0.09592), (0.4039, -0.2918, 0.09592), (0.3506, -0.3004, 0.1005), (0.4039, -0.3004, 0.1005), (0.3506, -0.3079, 0.1067), (0.4039, -0.3079, 0.1067), (0.3506, -0.3141, 0.1142), (0.4039, -0.3141, 0.1142), (0.3506, -0.3187, 0.1228), (0.4039, -0.3187, 0.1228), (0.3506, -0.3215, 0.1321), (0.4039, -0.3215, 0.1321), (0.3506, -0.3225, 0.1418), (0.4039, -0.3225, 0.1418), (0.3506, -0.3215, 0.1515), (0.4039, -0.3215, 0.1515), (0.3506, -0.3187, 0.1608), (0.4039, -0.3187, 0.1608), (0.3506, -0.3141, 0.1694), (0.4039, -0.3141, 0.1694), (0.3506, -0.3079, 0.1769), (0.4039, -0.3079, 0.1769), (0.3506, -0.3004, 0.1831), (0.4039, -0.3004, 0.1831), (0.3506, -0.2918, 0.1877), (0.4039, -0.2918, 0.1877), (0.3506, -0.2825, 0.1905), (0.4039, -0.2825, 0.1905), (0.3506, -0.2728, 0.1915), (0.4039, -0.2728, 0.1915), (0.3506, -0.2631, 0.1905), (0.4039, -0.2631, 0.1905), (0.3506, -0.2538, 0.1877), (0.4039, -0.2538, 0.1877), (0.3506, -0.2452, 0.1831), (0.4039, -0.2452, 0.1831), (0.3506, -0.2376, 0.1769), (0.4039, -0.2376, 0.1769), (0.3506, -0.2315, 0.1694), (0.4039, -0.2315, 0.1694), (0.3506, -0.2269, 0.1608), (0.4039, -0.2269, 0.1608), (0.3506, -0.2241, 0.1515), (0.4039, -0.2241, 0.1515), (0.3772, -0.2728, 0.004659), (0.3986, -0.2728, 0.01078), (0.4143, -0.2728, 0.02752), (0.42, -0.2728, 0.05038), (0.4143, -0.2728, 0.07324), (0.3986, -0.2728, 0.08997), (0.3772, -0.2728, 0.0961), (0.3559, -0.2728, 0.08997), (0.3402, -0.2728, 0.07324), (0.3345, -0.2728, 0.05038), (0.3402, -0.2728, 0.02752), (0.3559, -0.2728, 0.01078), (0.3772, -0.2549, 0.005832), (0.3986, -0.2557, 0.0119), (0.4143, -0.2579, 0.0285), (0.42, -0.2608, 0.05116), (0.4143, -0.2638, 0.07382), (0.3986, -0.266, 0.09041), (0.3772, -0.2668, 0.09649), (0.3559, -0.266, 0.09041), (0.3402, -0.2638, 0.07382), (0.3345, -0.2608, 0.05116), (0.3402, -0.2579, 0.0285), (0.3559, -0.2557, 0.0119), (0.3772, -0.2373, 0.009332), (0.3986, -0.2389, 0.01525), (0.4143, -0.2432, 0.03141), (0.42, -0.2491, 0.05349), (0.4143, -0.255, 0.07557), (0.3986, -0.2594, 0.09174), (0.3772, -0.2609, 0.09765), (0.3559, -0.2594, 0.09174), (0.3402, -0.255, 0.07557), (0.3345, -0.2491, 0.05349), (0.3402, -0.2432, 0.03141), (0.3559, -0.2389, 0.01525), (0.3772, -0.2203, 0.0151), (0.3986, -0.2226, 0.02076), (0.4143, -0.229, 0.03622), (0.42, -0.2378, 0.05734), (0.4143, -0.2465, 0.07846), (0.3986, -0.2529, 0.09392), (0.3772, -0.2553, 0.09958), (0.3559, -0.2529, 0.09392), (0.3402, -0.2465, 0.07846), (0.3345, -0.2378, 0.05734), (0.3402, -0.229, 0.03622), (0.3559, -0.2226, 0.02076), (0.3772, -0.2042, 0.02303), (0.3986, -0.2073, 0.02834), (0.4143, -0.2156, 0.04283), (0.42, -0.2271, 0.06263), (0.4143, -0.2385, 0.08242), (0.3986, -0.2469, 0.09692), (0.3772, -0.2499, 0.1022), (0.3559, -0.2469, 0.09692), (0.3402, -0.2385, 0.08242), (0.3345, -0.2271, 0.06263), (0.3402, -0.2156, 0.04283), (0.3559, -0.2073, 0.02834), (0.3772, -0.1893, 0.033), (0.3986, -0.193, 0.03786), (0.4143, -0.2032, 0.05114), (0.42, -0.2171, 0.06927), (0.4143, -0.231, 0.08741), (0.3986, -0.2412, 0.1007), (0.3772, -0.2449, 0.1055), (0.3559, -0.2412, 0.1007), (0.3402, -0.231, 0.08741), (0.3345, -0.2171, 0.06927), (0.3402, -0.2032, 0.05114), (0.3559, -0.193, 0.03786), (0.3772, -0.1758, 0.04483), (0.3986, -0.1801, 0.04916), (0.4143, -0.192, 0.06099), (0.42, -0.2081, 0.07716), (0.4143, -0.2243, 0.09332), (0.3986, -0.2361, 0.1052), (0.3772, -0.2404, 0.1095), (0.3559, -0.2361, 0.1052), (0.3402, -0.2243, 0.09332), (0.3345, -0.2081, 0.07716), (0.3402, -0.192, 0.06099), (0.3559, -0.1801, 0.04916), (0.3772, -0.164, 0.05832), (0.3986, -0.1688, 0.06205), (0.4143, -0.1821, 0.07223), (0.42, -0.2002, 0.08615), (0.4143, -0.2184, 0.1001), (0.3986, -0.2316, 0.1103), (0.3772, -0.2365, 0.114), (0.3559, -0.2316, 0.1103), (0.3402, -0.2184, 0.1001), (0.3345, -0.2002, 0.08615), (0.3402, -0.1821, 0.07223), (0.3559, -0.1688, 0.06205), (0.3772, -0.154, 0.07324), (0.3986, -0.1593, 0.0763), (0.4143, -0.1738, 0.08467), (0.42, -0.1936, 0.0961), (0.4143, -0.2134, 0.1075), (0.3986, -0.2279, 0.1159), (0.3772, -0.2332, 0.119), (0.3559, -0.2279, 0.1159), (0.3402, -0.2134, 0.1075), (0.3345, -0.1936, 0.0961), (0.3402, -0.1738, 0.08467), (0.3559, -0.1593, 0.0763), (0.3772, -0.1461, 0.08933), (0.3986, -0.1517, 0.09167), (0.4143, -0.1672, 0.09807), (0.42, -0.1883, 0.1068), (0.4143, -0.2094, 0.1156), (0.3986, -0.2249, 0.122), (0.3772, -0.2305, 0.1243), (0.3559, -0.2249, 0.122), (0.3402, -0.2094, 0.1156), (0.3345, -0.1883, 0.1068), (0.3402, -0.1672, 0.09807), (0.3559, -0.1517, 0.09167), (0.3772, -0.1403, 0.1063), (0.3986, -0.1462, 0.1079), (0.4143, -0.1624, 0.1122), (0.42, -0.1845, 0.1181), (0.4143, -0.2065, 0.1241), (0.3986, -0.2227, 0.1284), (0.3772, -0.2286, 0.13), (0.3559, -0.2227, 0.1284), (0.3402, -0.2065, 0.1241), (0.3345, -0.1845, 0.1181), (0.3402, -0.1624, 0.1122), (0.3559, -0.1462, 0.1079), (0.3772, -0.1368, 0.1239), (0.3986, -0.1429, 0.1247), (0.4143, -0.1595, 0.1269), (0.42, -0.1821, 0.1299), (0.4143, -0.2048, 0.1329), (0.3986, -0.2214, 0.135), (0.3772, -0.2275, 0.1358), (0.3559, -0.2214, 0.135), (0.3402, -0.2048, 0.1329), (0.3345, -0.1821, 0.1299), (0.3402, -0.1595, 0.1269), (0.3559, -0.1429, 0.1247), (0.3772, -0.1356, 0.1418), (0.3986, -0.1417, 0.1418), (0.4143, -0.1585, 0.1418), (0.42, -0.1813, 0.1418), (0.4143, -0.2042, 0.1418), (0.3986, -0.2209, 0.1418), (0.3772, -0.2271, 0.1418), (0.3559, -0.2209, 0.1418), (0.3402, -0.2042, 0.1418), (0.3345, -0.1813, 0.1418), (0.3402, -0.1585, 0.1418), (0.3559, -0.1417, 0.1418), (0.3772, -0.1368, 0.1597), (0.3986, -0.1429, 0.1589), (0.4143, -0.1595, 0.1567), (0.42, -0.1821, 0.1537), (0.4143, -0.2048, 0.1508), (0.3986, -0.2214, 0.1486), (0.3772, -0.2275, 0.1478), (0.3559, -0.2214, 0.1486), (0.3402, -0.2048, 0.1508), (0.3345, -0.1821, 0.1537), (0.3402, -0.1595, 0.1567), (0.3559, -0.1429, 0.1589), (0.3772, -0.1403, 0.1773), (0.3986, -0.1462, 0.1757), (0.4143, -0.1624, 0.1714), (0.42, -0.1845, 0.1655), (0.4143, -0.2065, 0.1596), (0.3986, -0.2227, 0.1552), (0.3772, -0.2286, 0.1536), (0.3559, -0.2227, 0.1552), (0.3402, -0.2065, 0.1596), (0.3345, -0.1845, 0.1655), (0.3402, -0.1624, 0.1714), (0.3559, -0.1462, 0.1757), (0.3772, -0.1461, 0.1943), (0.3986, -0.1517, 0.192), (0.4143, -0.1672, 0.1856), (0.42, -0.1883, 0.1768), (0.4143, -0.2094, 0.1681), (0.3986, -0.2249, 0.1617), (0.3772, -0.2305, 0.1593), (0.3559, -0.2249, 0.1617), (0.3402, -0.2094, 0.1681), (0.3345, -0.1883, 0.1768), (0.3402, -0.1672, 0.1856), (0.3559, -0.1517, 0.192), (0.3772, -0.154, 0.2104), (0.3986, -0.1593, 0.2073), (0.4143, -0.1738, 0.199), (0.42, -0.1936, 0.1875), (0.4143, -0.2134, 0.1761), (0.3986, -0.2279, 0.1677), (0.3772, -0.2332, 0.1647), (0.3559, -0.2279, 0.1677), (0.3402, -0.2134, 0.1761), (0.3345, -0.1936, 0.1875), (0.3402, -0.1738, 0.199), (0.3559, -0.1593, 0.2073), (0.3772, -0.164, 0.2253), (0.3986, -0.1688, 0.2216), (0.4143, -0.1821, 0.2114), (0.42, -0.2002, 0.1975), (0.4143, -0.2184, 0.1836), (0.3986, -0.2316, 0.1734), (0.3772, -0.2365, 0.1696), (0.3559, -0.2316, 0.1734), (0.3402, -0.2184, 0.1836), (0.3345, -0.2002, 0.1975), (0.3402, -0.1821, 0.2114), (0.3559, -0.1688, 0.2216), (0.3772, -0.1758, 0.2388), (0.3986, -0.1801, 0.2345), (0.4143, -0.192, 0.2226), (0.42, -0.2081, 0.2065), (0.4143, -0.2243, 0.1903), (0.3986, -0.2361, 0.1785), (0.3772, -0.2404, 0.1741), (0.3559, -0.2361, 0.1785), (0.3402, -0.2243, 0.1903), (0.3345, -0.2081, 0.2065), (0.3402, -0.192, 0.2226), (0.3559, -0.1801, 0.2345), (0.3772, -0.1893, 0.2506), (0.3986, -0.193, 0.2458), (0.4143, -0.2032, 0.2325), (0.42, -0.2171, 0.2144), (0.4143, -0.231, 0.1962), (0.3986, -0.2412, 0.1829), (0.3772, -0.2449, 0.1781), (0.3559, -0.2412, 0.1829), (0.3402, -0.231, 0.1962), (0.3345, -0.2171, 0.2144), (0.3402, -0.2032, 0.2325), (0.3559, -0.193, 0.2458), (0.3772, -0.2042, 0.2606), (0.3986, -0.2073, 0.2553), (0.4143, -0.2156, 0.2408), (0.42, -0.2271, 0.221), (0.4143, -0.2385, 0.2012), (0.3986, -0.2469, 0.1867), (0.3772, -0.2499, 0.1814), (0.3559, -0.2469, 0.1867), (0.3402, -0.2385, 0.2012), (0.3345, -0.2271, 0.221), (0.3402, -0.2156, 0.2408), (0.3559, -0.2073, 0.2553), (0.3772, -0.2203, 0.2685), (0.3986, -0.2226, 0.2629), (0.4143, -0.229, 0.2474), (0.42, -0.2378, 0.2263), (0.4143, -0.2465, 0.2052), (0.3986, -0.2529, 0.1897), (0.3772, -0.2553, 0.1841), (0.3559, -0.2529, 0.1897), (0.3402, -0.2465, 0.2052), (0.3345, -0.2378, 0.2263), (0.3402, -0.229, 0.2474), (0.3559, -0.2226, 0.2629), (0.3772, -0.2373, 0.2743), (0.3986, -0.2389, 0.2684), (0.4143, -0.2432, 0.2522), (0.42, -0.2491, 0.2301), (0.4143, -0.255, 0.2081), (0.3986, -0.2594, 0.1919), (0.3772, -0.2609, 0.186), (0.3559, -0.2594, 0.1919), (0.3402, -0.255, 0.2081), (0.3345, -0.2491, 0.2301), (0.3402, -0.2432, 0.2522), (0.3559, -0.2389, 0.2684), (0.3772, -0.2549, 0.2778), (0.3986, -0.2557, 0.2717), (0.4143, -0.2579, 0.2551), (0.42, -0.2608, 0.2325), (0.4143, -0.2638, 0.2098), (0.3986, -0.266, 0.1932), (0.3772, -0.2668, 0.1871), (0.3559, -0.266, 0.1932), (0.3402, -0.2638, 0.2098), (0.3345, -0.2608, 0.2325), (0.3402, -0.2579, 0.2551), (0.3559, -0.2557, 0.2717), (0.3772, -0.2728, 0.279), (0.3986, -0.2728, 0.2728), (0.4143, -0.2728, 0.2561), (0.42, -0.2728, 0.2333), (0.4143, -0.2728, 0.2104), (0.3986, -0.2728, 0.1937), (0.3772, -0.2728, 0.1875), (0.3559, -0.2728, 0.1937), (0.3402, -0.2728, 0.2104), (0.3345, -0.2728, 0.2333), (0.3402, -0.2728, 0.2561), (0.3559, -0.2728, 0.2728), (0.3772, -0.2907, 0.2778), (0.3986, -0.2899, 0.2717), (0.4143, -0.2877, 0.2551), (0.42, -0.2847, 0.2325), (0.4143, -0.2817, 0.2098), (0.3986, -0.2795, 0.1932), (0.3772, -0.2787, 0.1871), (0.3559, -0.2795, 0.1932), (0.3402, -0.2817, 0.2098), (0.3345, -0.2847, 0.2325), (0.3402, -0.2877, 0.2551), (0.3559, -0.2899, 0.2717), (0.3772, -0.3083, 0.2743), (0.3986, -0.3067, 0.2684), (0.4143, -0.3024, 0.2522), (0.42, -0.2964, 0.2301), (0.4143, -0.2905, 0.2081), (0.3986, -0.2862, 0.1919), (0.3772, -0.2846, 0.186), (0.3559, -0.2862, 0.1919), (0.3402, -0.2905, 0.2081), (0.3345, -0.2964, 0.2301), (0.3402, -0.3024, 0.2522), (0.3559, -0.3067, 0.2684), (0.3772, -0.3253, 0.2685), (0.3986, -0.3229, 0.2629), (0.4143, -0.3165, 0.2474), (0.42, -0.3078, 0.2263), (0.4143, -0.299, 0.2052), (0.3986, -0.2926, 0.1897), (0.3772, -0.2903, 0.1841), (0.3559, -0.2926, 0.1897), (0.3402, -0.299, 0.2052), (0.3345, -0.3078, 0.2263), (0.3402, -0.3165, 0.2474), (0.3559, -0.3229, 0.2629), (0.3772, -0.3414, 0.2606), (0.3986, -0.3383, 0.2553), (0.4143, -0.3299, 0.2408), (0.42, -0.3185, 0.221), (0.4143, -0.3071, 0.2012), (0.3986, -0.2987, 0.1867), (0.3772, -0.2956, 0.1814), (0.3559, -0.2987, 0.1867), (0.3402, -0.3071, 0.2012), (0.3345, -0.3185, 0.221), (0.3402, -0.3299, 0.2408), (0.3559, -0.3383, 0.2553), (0.3772, -0.3563, 0.2506), (0.3986, -0.3525, 0.2458), (0.4143, -0.3424, 0.2325), (0.42, -0.3284, 0.2144), (0.4143, -0.3145, 0.1962), (0.3986, -0.3043, 0.1829), (0.3772, -0.3006, 0.1781), (0.3559, -0.3043, 0.1829), (0.3402, -0.3145, 0.1962), (0.3345, -0.3284, 0.2144), (0.3402, -0.3424, 0.2325), (0.3559, -0.3525, 0.2458), (0.3772, -0.3698, 0.2388), (0.3986, -0.3654, 0.2345), (0.4143, -0.3536, 0.2226), (0.42, -0.3374, 0.2065), (0.4143, -0.3213, 0.1903), (0.3986, -0.3094, 0.1785), (0.3772, -0.3051, 0.1741), (0.3559, -0.3094, 0.1785), (0.3402, -0.3213, 0.1903), (0.3345, -0.3374, 0.2065), (0.3402, -0.3536, 0.2226), (0.3559, -0.3654, 0.2345), (0.3772, -0.3816, 0.2253), (0.3986, -0.3767, 0.2216), (0.4143, -0.3635, 0.2114), (0.42, -0.3453, 0.1975), (0.4143, -0.3272, 0.1836), (0.3986, -0.3139, 0.1734), (0.3772, -0.309, 0.1696), (0.3559, -0.3139, 0.1734), (0.3402, -0.3272, 0.1836), (0.3345, -0.3453, 0.1975), (0.3402, -0.3635, 0.2114), (0.3559, -0.3767, 0.2216), (0.3772, -0.3916, 0.2104), (0.3986, -0.3863, 0.2073), (0.4143, -0.3718, 0.199), (0.42, -0.352, 0.1875), (0.4143, -0.3322, 0.1761), (0.3986, -0.3177, 0.1677), (0.3772, -0.3124, 0.1647), (0.3559, -0.3177, 0.1677), (0.3402, -0.3322, 0.1761), (0.3345, -0.352, 0.1875), (0.3402, -0.3718, 0.199), (0.3559, -0.3863, 0.2073), (0.3772, -0.3995, 0.1943), (0.3986, -0.3938, 0.192), (0.4143, -0.3784, 0.1856), (0.42, -0.3573, 0.1768), (0.4143, -0.3361, 0.1681), (0.3986, -0.3207, 0.1617), (0.3772, -0.315, 0.1593), (0.3559, -0.3207, 0.1617), (0.3402, -0.3361, 0.1681), (0.3345, -0.3573, 0.1768), (0.3402, -0.3784, 0.1856), (0.3559, -0.3938, 0.192), (0.3772, -0.4053, 0.1773), (0.3986, -0.3993, 0.1757), (0.4143, -0.3832, 0.1714), (0.42, -0.3611, 0.1655), (0.4143, -0.339, 0.1596), (0.3986, -0.3229, 0.1552), (0.3772, -0.3169, 0.1536), (0.3559, -0.3229, 0.1552), (0.3402, -0.339, 0.1596), (0.3345, -0.3611, 0.1655), (0.3402, -0.3832, 0.1714), (0.3559, -0.3993, 0.1757), (0.3772, -0.4088, 0.1597), (0.3986, -0.4027, 0.1589), (0.4143, -0.3861, 0.1567), (0.42, -0.3634, 0.1537), (0.4143, -0.3408, 0.1508), (0.3986, -0.3242, 0.1486), (0.3772, -0.3181, 0.1478), (0.3559, -0.3242, 0.1486), (0.3402, -0.3408, 0.1508), (0.3345, -0.3634, 0.1537), (0.3402, -0.3861, 0.1567), (0.3559, -0.4027, 0.1589), (0.3772, -0.4099, 0.1418), (0.3986, -0.4038, 0.1418), (0.4143, -0.3871, 0.1418), (0.42, -0.3642, 0.1418), (0.4143, -0.3414, 0.1418), (0.3986, -0.3246, 0.1418), (0.3772, -0.3185, 0.1418), (0.3559, -0.3246, 0.1418), (0.3402, -0.3414, 0.1418), (0.3345, -0.3642, 0.1418), (0.3402, -0.3871, 0.1418), (0.3559, -0.4038, 0.1418), (0.3772, -0.4088, 0.1239), (0.3986, -0.4027, 0.1247), (0.4143, -0.3861, 0.1269), (0.42, -0.3634, 0.1299), (0.4143, -0.3408, 0.1329), (0.3986, -0.3242, 0.135), (0.3772, -0.3181, 0.1358), (0.3559, -0.3242, 0.135), (0.3402, -0.3408, 0.1329), (0.3345, -0.3634, 0.1299), (0.3402, -0.3861, 0.1269), (0.3559, -0.4027, 0.1247), (0.3772, -0.4053, 0.1063), (0.3986, -0.3993, 0.1079), (0.4143, -0.3832, 0.1122), (0.42, -0.3611, 0.1181), (0.4143, -0.339, 0.1241), (0.3986, -0.3229, 0.1284), (0.3772, -0.3169, 0.13), (0.3559, -0.3229, 0.1284), (0.3402, -0.339, 0.1241), (0.3345, -0.3611, 0.1181), (0.3402, -0.3832, 0.1122), (0.3559, -0.3993, 0.1079), (0.3772, -0.3995, 0.08933), (0.3986, -0.3938, 0.09167), (0.4143, -0.3784, 0.09807), (0.42, -0.3573, 0.1068), (0.4143, -0.3361, 0.1156), (0.3986, -0.3207, 0.122), (0.3772, -0.315, 0.1243), (0.3559, -0.3207, 0.122), (0.3402, -0.3361, 0.1156), (0.3345, -0.3573, 0.1068), (0.3402, -0.3784, 0.09807), (0.3559, -0.3938, 0.09167), (0.3772, -0.3916, 0.07324), (0.3986, -0.3863, 0.0763), (0.4143, -0.3718, 0.08467), (0.42, -0.352, 0.0961), (0.4143, -0.3322, 0.1075), (0.3986, -0.3177, 0.1159), (0.3772, -0.3124, 0.119), (0.3559, -0.3177, 0.1159), (0.3402, -0.3322, 0.1075), (0.3345, -0.352, 0.0961), (0.3402, -0.3718, 0.08467), (0.3559, -0.3863, 0.0763), (0.3772, -0.3816, 0.05832), (0.3986, -0.3767, 0.06205), (0.4143, -0.3635, 0.07224), (0.42, -0.3453, 0.08615), (0.4143, -0.3272, 0.1001), (0.3986, -0.3139, 0.1103), (0.3772, -0.309, 0.114), (0.3559, -0.3139, 0.1103), (0.3402, -0.3272, 0.1001), (0.3345, -0.3453, 0.08615), (0.3402, -0.3635, 0.07224), (0.3559, -0.3767, 0.06205), (0.3772, -0.3698, 0.04483), (0.3986, -0.3654, 0.04916), (0.4143, -0.3536, 0.06099), (0.42, -0.3374, 0.07716), (0.4143, -0.3213, 0.09332), (0.3986, -0.3094, 0.1052), (0.3772, -0.3051, 0.1095), (0.3559, -0.3094, 0.1052), (0.3402, -0.3213, 0.09332), (0.3345, -0.3374, 0.07716), (0.3402, -0.3536, 0.06099), (0.3559, -0.3654, 0.04916), (0.3772, -0.3563, 0.033), (0.3986, -0.3525, 0.03786), (0.4143, -0.3424, 0.05114), (0.42, -0.3284, 0.06927), (0.4143, -0.3145, 0.08741), (0.3986, -0.3043, 0.1007), (0.3772, -0.3006, 0.1055), (0.3559, -0.3043, 0.1007), (0.3402, -0.3145, 0.08741), (0.3345, -0.3284, 0.06927), (0.3402, -0.3424, 0.05114), (0.3559, -0.3525, 0.03786), (0.3772, -0.3414, 0.02303), (0.3986, -0.3383, 0.02834), (0.4143, -0.3299, 0.04283), (0.42, -0.3185, 0.06263), (0.4143, -0.3071, 0.08242), (0.3986, -0.2987, 0.09692), (0.3772, -0.2956, 0.1022), (0.3559, -0.2987, 0.09692), (0.3402, -0.3071, 0.08242), (0.3345, -0.3185, 0.06263), (0.3402, -0.3299, 0.04283), (0.3559, -0.3383, 0.02834), (0.3772, -0.3253, 0.0151), (0.3986, -0.3229, 0.02076), (0.4143, -0.3165, 0.03622), (0.42, -0.3078, 0.05734), (0.4143, -0.299, 0.07846), (0.3986, -0.2926, 0.09392), (0.3772, -0.2903, 0.09958), (0.3559, -0.2926, 0.09392), (0.3402, -0.299, 0.07846), (0.3345, -0.3078, 0.05734), (0.3402, -0.3165, 0.03622), (0.3559, -0.3229, 0.02076), (0.3772, -0.3083, 0.009332), (0.3986, -0.3067, 0.01525), (0.4143, -0.3024, 0.03141), (0.42, -0.2964, 0.05349), (0.4143, -0.2905, 0.07557), (0.3986, -0.2862, 0.09174), (0.3772, -0.2846, 0.09765), (0.3559, -0.2862, 0.09174), (0.3402, -0.2905, 0.07557), (0.3345, -0.2964, 0.05349), (0.3402, -0.3024, 0.03141), (0.3559, -0.3067, 0.01525), (0.3772, -0.2907, 0.005832), (0.3986, -0.2899, 0.0119), (0.4143, -0.2877, 0.0285), (0.42, -0.2847, 0.05116), (0.4143, -0.2817, 0.07382), (0.3986, -0.2795, 0.09041), (0.3772, -0.2787, 0.09649), (0.3559, -0.2795, 0.09041), (0.3402, -0.2817, 0.07382), (0.3345, -0.2847, 0.05116), (0.3402, -0.2877, 0.0285), (0.3559, -0.2899, 0.0119), (0.3772, -0.2231, 0.1418), (0.3772, -0.2241, 0.1321), (0.3772, -0.2269, 0.1228), (0.3772, -0.2315, 0.1142), (0.3772, -0.2376, 0.1067), (0.3772, -0.2452, 0.1005), (0.3772, -0.2538, 0.09592), (0.3772, -0.2631, 0.09309), (0.3772, -0.2728, 0.09213), (0.3772, -0.2825, 0.09309), (0.3772, -0.2918, 0.09592), (0.3772, -0.3004, 0.1005), (0.3772, -0.3079, 0.1067), (0.3772, -0.3141, 0.1142), (0.3772, -0.3187, 0.1228), (0.3772, -0.3215, 0.1321), (0.3772, -0.3225, 0.1418), (0.3772, -0.3215, 0.1515), (0.3772, -0.3187, 0.1608), (0.3772, -0.3141, 0.1694), (0.3772, -0.3079, 0.1769), (0.3772, -0.3004, 0.1831), (0.3772, -0.2918, 0.1877), (0.3772, -0.2825, 0.1905), (0.3772, -0.2728, 0.1915), (0.3772, -0.2631, 0.1905), (0.3772, -0.2538, 0.1877), (0.3772, -0.2452, 0.1831), (0.3772, -0.2376, 0.1769), (0.3772, -0.2315, 0.1694), (0.3772, -0.2269, 0.1608), (0.3772, -0.2241, 0.1515)], [], [(0, 1, 3, 2), (2, 3, 5, 4), (4, 5, 7, 6), (6, 7, 9, 8), (8, 9, 11, 10), (10, 11, 13, 12), (12, 13, 15, 14), (14, 15, 17, 16), (16, 17, 19, 18), (18, 19, 21, 20), (20, 21, 23, 22), (22, 23, 25, 24), (24, 25, 27, 26), (26, 27, 29, 28), (28, 29, 31, 30), (30, 31, 33, 32), (32, 33, 35, 34), (34, 35, 37, 36), (36, 37, 39, 38), (38, 39, 41, 40), (40, 41, 43, 42), (42, 43, 45, 44), (44, 45, 47, 46), (46, 47, 49, 48), (48, 49, 51, 50), (50, 51, 53, 52), (52, 53, 55, 54), (54, 55, 57, 56), (56, 57, 59, 58), (58, 59, 61, 60), (3, 1, 63, 61, 59, 57, 55, 53, 51, 49, 47, 45, 43, 41, 39, 37, 35, 33, 31, 29, 27, 25, 23, 21, 19, 17, 15, 13, 11, 9, 7, 5), (60, 61, 63, 62), (62, 63, 1, 0), (0, 2, 4, 6, 8, 10, 12, 14, 16, 18, 20, 22, 24, 26, 28, 30, 32, 34, 36, 38, 40, 42, 44, 46, 48, 50, 52, 54, 56, 58, 60, 62), (704, 65, 67, 705), (705, 67, 69, 706), (706, 69, 71, 707), (707, 71, 73, 708), (708, 73, 75, 709), (709, 75, 77, 710), (710, 77, 79, 711), (711, 79, 81, 712), (712, 81, 83, 713), (713, 83, 85, 714), (714, 85, 87, 715), (715, 87, 89, 716), (716, 89, 91, 717), (717, 91, 93, 718), (718, 93, 95, 719), (719, 95, 97, 720), (720, 97, 99, 721), (721, 99, 101, 722), (722, 101, 103, 723), (723, 103, 105, 724), (724, 105, 107, 725), (725, 107, 109, 726), (726, 109, 111, 727), (727, 111, 113, 728), (728, 113, 115, 729), (729, 115, 117, 730), (730, 117, 119, 731), (731, 119, 121, 732), (732, 121, 123, 733), (733, 123, 125, 734), (67, 65, 127, 125, 123, 121, 119, 117, 115, 113, 111, 109, 107, 105, 103, 101, 99, 97, 95, 93, 91, 89, 87, 85, 83, 81, 79, 77, 75, 73, 71, 69), (734, 125, 127, 735), (735, 127, 65, 704), (64, 66, 68, 70, 72, 74, 76, 78, 80, 82, 84, 86, 88, 90, 92, 94, 96, 98, 100, 102, 104, 106, 108, 110, 112, 114, 116, 118, 120, 122, 124, 126), (128, 140, 141, 129), (129, 141, 142, 130), (130, 142, 143, 131), (131, 143, 144, 132), (132, 144, 145, 133), (133, 145, 146, 134), (134, 146, 147, 135), (135, 147, 148, 136), (136, 148, 149, 137), (137, 149, 150, 138), (138, 150, 151, 139), (139, 151, 140, 128), (140, 152, 153, 141), (141, 153, 154, 142), (142, 154, 155, 143), (143, 155, 156, 144), (144, 156, 157, 145), (145, 157, 158, 146), (146, 158, 159, 147), (147, 159, 160, 148), (148, 160, 161, 149), (149, 161, 162, 150), (150, 162, 163, 151), (151, 163, 152, 140), (152, 164, 165, 153), (153, 165, 166, 154), (154, 166, 167, 155), (155, 167, 168, 156), (156, 168, 169, 157), (157, 169, 170, 158), (158, 170, 171, 159), (159, 171, 172, 160), (160, 172, 173, 161), (161, 173, 174, 162), (162, 174, 175, 163), (163, 175, 164, 152), (164, 176, 177, 165), (165, 177, 178, 166), (166, 178, 179, 167), (167, 179, 180, 168), (168, 180, 181, 169), (169, 181, 182, 170), (170, 182, 183, 171), (171, 183, 184, 172), (172, 184, 185, 173), (173, 185, 186, 174), (174, 186, 187, 175), (175, 187, 176, 164), (176, 188, 189, 177), (177, 189, 190, 178), (178, 190, 191, 179), (179, 191, 192, 180), (180, 192, 193, 181), (181, 193, 194, 182), (182, 194, 195, 183), (183, 195, 196, 184), (184, 196, 197, 185), (185, 197, 198, 186), (186, 198, 199, 187), (187, 199, 188, 176), (188, 200, 201, 189), (189, 201, 202, 190), (190, 202, 203, 191), (191, 203, 204, 192), (192, 204, 205, 193), (193, 205, 206, 194), (194, 206, 207, 195), (195, 207, 208, 196), (196, 208, 209, 197), (197, 209, 210, 198), (198, 210, 211, 199), (199, 211, 200, 188), (200, 212, 213, 201), (201, 213, 214, 202), (202, 214, 215, 203), (203, 215, 216, 204), (204, 216, 217, 205), (205, 217, 218, 206), (206, 218, 219, 207), (207, 219, 220, 208), (208, 220, 221, 209), (209, 221, 222, 210), (210, 222, 223, 211), (211, 223, 212, 200), (212, 224, 225, 213), (213, 225, 226, 214), (214, 226, 227, 215), (215, 227, 228, 216), (216, 228, 229, 217), (217, 229, 230, 218), (218, 230, 231, 219), (219, 231, 232, 220), (220, 232, 233, 221), (221, 233, 234, 222), (222, 234, 235, 223), (223, 235, 224, 212), (224, 236, 237, 225), (225, 237, 238, 226), (226, 238, 239, 227), (227, 239, 240, 228), (228, 240, 241, 229), (229, 241, 242, 230), (230, 242, 243, 231), (231, 243, 244, 232), (232, 244, 245, 233), (233, 245, 246, 234), (234, 246, 247, 235), (235, 247, 236, 224), (236, 248, 249, 237), (237, 249, 250, 238), (238, 250, 251, 239), (239, 251, 252, 240), (240, 252, 253, 241), (241, 253, 254, 242), (242, 254, 255, 243), (243, 255, 256, 244), (244, 256, 257, 245), (245, 257, 258, 246), (246, 258, 259, 247), (247, 259, 248, 236), (248, 260, 261, 249), (249, 261, 262, 250), (250, 262, 263, 251), (251, 263, 264, 252), (252, 264, 265, 253), (253, 265, 266, 254), (254, 266, 267, 255), (255, 267, 268, 256), (256, 268, 269, 257), (257, 269, 270, 258), (258, 270, 271, 259), (259, 271, 260, 248), (260, 272, 273, 261), (261, 273, 274, 262), (262, 274, 275, 263), (263, 275, 276, 264), (264, 276, 277, 265), (265, 277, 278, 266), (266, 278, 279, 267), (267, 279, 280, 268), (268, 280, 281, 269), (269, 281, 282, 270), (270, 282, 283, 271), (271, 283, 272, 260), (272, 284, 285, 273), (273, 285, 286, 274), (274, 286, 287, 275), (275, 287, 288, 276), (276, 288, 289, 277), (277, 289, 290, 278), (278, 290, 291, 279), (279, 291, 292, 280), (280, 292, 293, 281), (281, 293, 294, 282), (282, 294, 295, 283), (283, 295, 284, 272), (284, 296, 297, 285), (285, 297, 298, 286), (286, 298, 299, 287), (287, 299, 300, 288), (288, 300, 301, 289), (289, 301, 302, 290), (290, 302, 303, 291), (291, 303, 304, 292), (292, 304, 305, 293), (293, 305, 306, 294), (294, 306, 307, 295), (295, 307, 296, 284), (296, 308, 309, 297), (297, 309, 310, 298), (298, 310, 311, 299), (299, 311, 312, 300), (300, 312, 313, 301), (301, 313, 314, 302), (302, 314, 315, 303), (303, 315, 316, 304), (304, 316, 317, 305), (305, 317, 318, 306), (306, 318, 319, 307), (307, 319, 308, 296), (308, 320, 321, 309), (309, 321, 322, 310), (310, 322, 323, 311), (311, 323, 324, 312), (312, 324, 325, 313), (313, 325, 326, 314), (314, 326, 327, 315), (315, 327, 328, 316), (316, 328, 329, 317), (317, 329, 330, 318), (318, 330, 331, 319), (319, 331, 320, 308), (320, 332, 333, 321), (321, 333, 334, 322), (322, 334, 335, 323), (323, 335, 336, 324), (324, 336, 337, 325), (325, 337, 338, 326), (326, 338, 339, 327), (327, 339, 340, 328), (328, 340, 341, 329), (329, 341, 342, 330), (330, 342, 343, 331), (331, 343, 332, 320), (332, 344, 345, 333), (333, 345, 346, 334), (334, 346, 347, 335), (335, 347, 348, 336), (336, 348, 349, 337), (337, 349, 350, 338), (338, 350, 351, 339), (339, 351, 352, 340), (340, 352, 353, 341), (341, 353, 354, 342), (342, 354, 355, 343), (343, 355, 344, 332), (344, 356, 357, 345), (345, 357, 358, 346), (346, 358, 359, 347), (347, 359, 360, 348), (348, 360, 361, 349), (349, 361, 362, 350), (350, 362, 363, 351), (351, 363, 364, 352), (352, 364, 365, 353), (353, 365, 366, 354), (354, 366, 367, 355), (355, 367, 356, 344), (356, 368, 369, 357), (357, 369, 370, 358), (358, 370, 371, 359), (359, 371, 372, 360), (360, 372, 373, 361), (361, 373, 374, 362), (362, 374, 375, 363), (363, 375, 376, 364), (364, 376, 377, 365), (365, 377, 378, 366), (366, 378, 379, 367), (367, 379, 368, 356), (368, 380, 381, 369), (369, 381, 382, 370), (370, 382, 383, 371), (371, 383, 384, 372), (372, 384, 385, 373), (373, 385, 386, 374), (374, 386, 387, 375), (375, 387, 388, 376), (376, 388, 389, 377), (377, 389, 390, 378), (378, 390, 391, 379), (379, 391, 380, 368), (380, 392, 393, 381), (381, 393, 394, 382), (382, 394, 395, 383), (383, 395, 396, 384), (384, 396, 397, 385), (385, 397, 398, 386), (386, 398, 399, 387), (387, 399, 400, 388), (388, 400, 401, 389), (389, 401, 402, 390), (390, 402, 403, 391), (391, 403, 392, 380), (392, 404, 405, 393), (393, 405, 406, 394), (394, 406, 407, 395), (395, 407, 408, 396), (396, 408, 409, 397), (397, 409, 410, 398), (398, 410, 411, 399), (399, 411, 412, 400), (400, 412, 413, 401), (401, 413, 414, 402), (402, 414, 415, 403), (403, 415, 404, 392), (404, 416, 417, 405), (405, 417, 418, 406), (406, 418, 419, 407), (407, 419, 420, 408), (408, 420, 421, 409), (409, 421, 422, 410), (410, 422, 423, 411), (411, 423, 424, 412), (412, 424, 425, 413), (413, 425, 426, 414), (414, 426, 427, 415), (415, 427, 416, 404), (416, 428, 429, 417), (417, 429, 430, 418), (418, 430, 431, 419), (419, 431, 432, 420), (420, 432, 433, 421), (421, 433, 434, 422), (422, 434, 435, 423), (423, 435, 436, 424), (424, 436, 437, 425), (425, 437, 438, 426), (426, 438, 439, 427), (427, 439, 428, 416), (428, 440, 441, 429), (429, 441, 442, 430), (430, 442, 443, 431), (431, 443, 444, 432), (432, 444, 445, 433), (433, 445, 446, 434), (434, 446, 447, 435), (435, 447, 448, 436), (436, 448, 449, 437), (437, 449, 450, 438), (438, 450, 451, 439), (439, 451, 440, 428), (440, 452, 453, 441), (441, 453, 454, 442), (442, 454, 455, 443), (443, 455, 456, 444), (444, 456, 457, 445), (445, 457, 458, 446), (446, 458, 459, 447), (447, 459, 460, 448), (448, 460, 461, 449), (449, 461, 462, 450), (450, 462, 463, 451), (451, 463, 452, 440), (452, 464, 465, 453), (453, 465, 466, 454), (454, 466, 467, 455), (455, 467, 468, 456), (456, 468, 469, 457), (457, 469, 470, 458), (458, 470, 471, 459), (459, 471, 472, 460), (460, 472, 473, 461), (461, 473, 474, 462), (462, 474, 475, 463), (463, 475, 464, 452), (464, 476, 477, 465), (465, 477, 478, 466), (466, 478, 479, 467), (467, 479, 480, 468), (468, 480, 481, 469), (469, 481, 482, 470), (470, 482, 483, 471), (471, 483, 484, 472), (472, 484, 485, 473), (473, 485, 486, 474), (474, 486, 487, 475), (475, 487, 476, 464), (476, 488, 489, 477), (477, 489, 490, 478), (478, 490, 491, 479), (479, 491, 492, 480), (480, 492, 493, 481), (481, 493, 494, 482), (482, 494, 495, 483), (483, 495, 496, 484), (484, 496, 497, 485), (485, 497, 498, 486), (486, 498, 499, 487), (487, 499, 488, 476), (488, 500, 501, 489), (489, 501, 502, 490), (490, 502, 503, 491), (491, 503, 504, 492), (492, 504, 505, 493), (493, 505, 506, 494), (494, 506, 507, 495), (495, 507, 508, 496), (496, 508, 509, 497), (497, 509, 510, 498), (498, 510, 511, 499), (499, 511, 500, 488), (500, 512, 513, 501), (501, 513, 514, 502), (502, 514, 515, 503), (503, 515, 516, 504), (504, 516, 517, 505), (505, 517, 518, 506), (506, 518, 519, 507), (507, 519, 520, 508), (508, 520, 521, 509), (509, 521, 522, 510), (510, 522, 523, 511), (511, 523, 512, 500), (512, 524, 525, 513), (513, 525, 526, 514), (514, 526, 527, 515), (515, 527, 528, 516), (516, 528, 529, 517), (517, 529, 530, 518), (518, 530, 531, 519), (519, 531, 532, 520), (520, 532, 533, 521), (521, 533, 534, 522), (522, 534, 535, 523), (523, 535, 524, 512), (524, 536, 537, 525), (525, 537, 538, 526), (526, 538, 539, 527), (527, 539, 540, 528), (528, 540, 541, 529), (529, 541, 542, 530), (530, 542, 543, 531), (531, 543, 544, 532), (532, 544, 545, 533), (533, 545, 546, 534), (534, 546, 547, 535), (535, 547, 536, 524), (536, 548, 549, 537), (537, 549, 550, 538), (538, 550, 551, 539), (539, 551, 552, 540), (540, 552, 553, 541), (541, 553, 554, 542), (542, 554, 555, 543), (543, 555, 556, 544), (544, 556, 557, 545), (545, 557, 558, 546), (546, 558, 559, 547), (547, 559, 548, 536), (548, 560, 561, 549), (549, 561, 562, 550), (550, 562, 563, 551), (551, 563, 564, 552), (552, 564, 565, 553), (553, 565, 566, 554), (554, 566, 567, 555), (555, 567, 568, 556), (556, 568, 569, 557), (557, 569, 570, 558), (558, 570, 571, 559), (559, 571, 560, 548), (560, 572, 573, 561), (561, 573, 574, 562), (562, 574, 575, 563), (563, 575, 576, 564), (564, 576, 577, 565), (565, 577, 578, 566), (566, 578, 579, 567), (567, 579, 580, 568), (568, 580, 581, 569), (569, 581, 582, 570), (570, 582, 583, 571), (571, 583, 572, 560), (572, 584, 585, 573), (573, 585, 586, 574), (574, 586, 587, 575), (575, 587, 588, 576), (576, 588, 589, 577), (577, 589, 590, 578), (578, 590, 591, 579), (579, 591, 592, 580), (580, 592, 593, 581), (581, 593, 594, 582), (582, 594, 595, 583), (583, 595, 584, 572), (584, 596, 597, 585), (585, 597, 598, 586), (586, 598, 599, 587), (587, 599, 600, 588), (588, 600, 601, 589), (589, 601, 602, 590), (590, 602, 603, 591), (591, 603, 604, 592), (592, 604, 605, 593), (593, 605, 606, 594), (594, 606, 607, 595), (595, 607, 596, 584), (596, 608, 609, 597), (597, 609, 610, 598), (598, 610, 611, 599), (599, 611, 612, 600), (600, 612, 613, 601), (601, 613, 614, 602), (602, 614, 615, 603), (603, 615, 616, 604), (604, 616, 617, 605), (605, 617, 618, 606), (606, 618, 619, 607), (607, 619, 608, 596), (608, 620, 621, 609), (609, 621, 622, 610), (610, 622, 623, 611), (611, 623, 624, 612), (612, 624, 625, 613), (613, 625, 626, 614), (614, 626, 627, 615), (615, 627, 628, 616), (616, 628, 629, 617), (617, 629, 630, 618), (618, 630, 631, 619), (619, 631, 620, 608), (620, 632, 633, 621), (621, 633, 634, 622), (622, 634, 635, 623), (623, 635, 636, 624), (624, 636, 637, 625), (625, 637, 638, 626), (626, 638, 639, 627), (627, 639, 640, 628), (628, 640, 641, 629), (629, 641, 642, 630), (630, 642, 643, 631), (631, 643, 632, 620), (632, 644, 645, 633), (633, 645, 646, 634), (634, 646, 647, 635), (635, 647, 648, 636), (636, 648, 649, 637), (637, 649, 650, 638), (638, 650, 651, 639), (639, 651, 652, 640), (640, 652, 653, 641), (641, 653, 654, 642), (642, 654, 655, 643), (643, 655, 644, 632), (644, 656, 657, 645), (645, 657, 658, 646), (646, 658, 659, 647), (647, 659, 660, 648), (648, 660, 661, 649), (649, 661, 662, 650), (650, 662, 663, 651), (651, 663, 664, 652), (652, 664, 665, 653), (653, 665, 666, 654), (654, 666, 667, 655), (655, 667, 656, 644), (656, 668, 669, 657), (657, 669, 670, 658), (658, 670, 671, 659), (659, 671, 672, 660), (660, 672, 673, 661), (661, 673, 674, 662), (662, 674, 675, 663), (663, 675, 676, 664), (664, 676, 677, 665), (665, 677, 678, 666), (666, 678, 679, 667), (667, 679, 668, 656), (668, 680, 681, 669), (669, 681, 682, 670), (670, 682, 683, 671), (671, 683, 684, 672), (672, 684, 685, 673), (673, 685, 686, 674), (674, 686, 687, 675), (675, 687, 688, 676), (676, 688, 689, 677), (677, 689, 690, 678), (678, 690, 691, 679), (679, 691, 680, 668), (680, 692, 693, 681), (681, 693, 694, 682), (682, 694, 695, 683), (683, 695, 696, 684), (684, 696, 697, 685), (685, 697, 698, 686), (686, 698, 699, 687), (687, 699, 700, 688), (688, 700, 701, 689), (689, 701, 702, 690), (690, 702, 703, 691), (691, 703, 692, 680), (692, 128, 129, 693), (693, 129, 130, 694), (694, 130, 131, 695), (695, 131, 132, 696), (696, 132, 133, 697), (697, 133, 134, 698), (698, 134, 135, 699), (699, 135, 136, 700), (700, 136, 137, 701), (701, 137, 138, 702), (702, 138, 139, 703), (703, 139, 128, 692), (126, 735, 704, 64), (124, 734, 735, 126), (122, 733, 734, 124), (120, 732, 733, 122), (118, 731, 732, 120), (116, 730, 731, 118), (114, 729, 730, 116), (112, 728, 729, 114), (110, 727, 728, 112), (108, 726, 727, 110), (106, 725, 726, 108), (104, 724, 725, 106), (102, 723, 724, 104), (100, 722, 723, 102), (98, 721, 722, 100), (96, 720, 721, 98), (94, 719, 720, 96), (92, 718, 719, 94), (90, 717, 718, 92), (88, 716, 717, 90), (86, 715, 716, 88), (84, 714, 715, 86), (82, 713, 714, 84), (80, 712, 713, 82), (78, 711, 712, 80), (76, 710, 711, 78), (74, 709, 710, 76), (72, 708, 709, 74), (70, 707, 708, 72), (68, 706, 707, 70), (66, 705, 706, 68), (64, 704, 705, 66)])
me_cylinder_005.polygons.foreach_set('material_index', [0, 0, 0, 0, 0, 0, 0, 0, 0, 0, 0, 0, 0, 0, 0, 0, 0, 0, 0, 0, 0, 0, 0, 0, 0, 0, 0, 0, 0, 0, 0, 0, 0, 0, 0, 0, 0, 0, 0, 0, 0, 0, 0, 0, 0, 0, 0, 0, 0, 0, 0, 0, 0, 0, 0, 0, 0, 0, 0, 0, 0, 0, 0, 0, 0, 0, 0, 0, 1, 1, 1, 1, 1, 1, 1, 1, 1, 1, 1, 1, 1, 1, 1, 1, 1, 1, 1, 1, 1, 1, 1, 1, 1, 1, 1, 1, 1, 1, 1, 1, 1, 1, 1, 1, 1, 1, 1, 1, 1, 1, 1, 1, 1, 1, 1, 1, 1, 1, 1, 1, 1, 1, 1, 1, 1, 1, 1, 1, 1, 1, 1, 1, 1, 1, 1, 1, 1, 1, 1, 1, 1, 1, 1, 1, 1, 1, 1, 1, 1, 1, 1, 1, 1, 1, 1, 1, 1, 1, 1, 1, 1, 1, 1, 1, 1, 1, 1, 1, 1, 1, 1, 1, 1, 1, 1, 1, 1, 1, 1, 1, 1, 1, 1, 1, 1, 1, 1, 1, 1, 1, 1, 1, 1, 1, 1, 1, 1, 1, 1, 1, 1, 1, 1, 1, 1, 1, 1, 1, 1, 1, 1, 1, 1, 1, 1, 1, 1, 1, 1, 1, 1, 1, 1, 1, 1, 1, 1, 1, 1, 1, 1, 1, 1, 1, 1, 1, 1, 1, 1, 1, 1, 1, 1, 1, 1, 1, 1, 1, 1, 1, 1, 1, 1, 1, 1, 1, 1, 1, 1, 1, 1, 1, 1, 1, 1, 1, 1, 1, 1, 1, 1, 1, 1, 1, 1, 1, 1, 1, 1, 1, 1, 1, 1, 1, 1, 1, 1, 1, 1, 1, 1, 1, 1, 1, 1, 1, 1, 1, 1, 1, 1, 1, 1, 1, 1, 1, 1, 1, 1, 1, 1, 1, 1, 1, 1, 1, 1, 1, 1, 1, 1, 1, 1, 1, 1, 1, 1, 1, 1, 1, 1, 1, 1, 1, 1, 1, 1, 1, 1, 1, 1, 1, 1, 1, 1, 1, 1, 1, 1, 1, 1, 1, 1, 1, 1, 1, 1, 1, 1, 1, 1, 1, 1, 1, 1, 1, 1, 1, 1, 1, 1, 1, 1, 1, 1, 1, 1, 1, 1, 1, 1, 1, 1, 1, 1, 1, 1, 1, 1, 1, 1, 1, 1, 1, 1, 1, 1, 1, 1, 1, 1, 1, 1, 1, 1, 1, 1, 1, 1, 1, 1, 1, 1, 1, 1, 1, 1, 1, 1, 1, 1, 1, 1, 1, 1, 1, 1, 1, 1, 1, 1, 1, 1, 1, 1, 1, 1, 1, 1, 1, 1, 1, 1, 1, 1, 1, 1, 1, 1, 1, 1, 1, 1, 1, 1, 1, 1, 1, 1, 1, 1, 1, 1, 1, 1, 1, 1, 1, 1, 1, 1, 1, 1, 1, 1, 1, 1, 1, 1, 1, 1, 1, 1, 1, 1, 1, 1, 1, 1, 1, 1, 1, 1, 1, 1, 1, 1, 1, 1, 1, 1, 1, 1, 1, 1, 1, 1, 1, 1, 1, 1, 1, 1, 1, 1, 1, 1, 1, 1, 1, 1, 1, 1, 1, 1, 1, 1, 1, 1, 1, 1, 1, 1, 1, 1, 1, 1, 1, 1, 1, 1, 1, 1, 1, 1, 1, 1, 1, 1, 1, 1, 1, 1, 1, 1, 1, 1, 1, 1, 1, 1, 1, 1, 1, 1, 1, 1, 1, 1, 1, 1, 1, 1, 1, 1, 1, 1, 1, 1, 1, 1, 1, 1, 1, 1, 1, 1, 1, 1, 1, 1, 1, 1, 1, 1, 1, 1, 1, 1, 1, 1, 1, 1, 1, 1, 1, 1, 1, 1, 1, 1, 1, 1, 1, 1, 1, 1, 1, 1, 1, 1, 1, 1, 1, 1, 1, 1, 1, 1, 1, 1, 1, 1, 1, 1, 1, 1, 1, 1, 1, 1, 1, 1, 1, 0, 0, 0, 0, 0, 0, 0, 0, 0, 0, 0, 0, 0, 0, 0, 0, 0, 0, 0, 0, 0, 0, 0, 0, 0, 0, 0, 0, 0, 0, 0, 0])
me_cylinder_005.materials.append(mat_velg_002)
me_cylinder_005.materials.append(mat_tire_002)
me_cylinder_005.use_remesh_preserve_volume = False
me_cylinder_005.use_remesh_preserve_attributes = False
me_cylinder_005.use_mirror_vertex_groups = False
me_cylinder_005.update()

# ---- objects
ob_empty = bpy.data.objects.new('Empty', None)
ob_body = bpy.data.objects.new('Body', me_cube_002)
ob_cylinder_001 = bpy.data.objects.new('Cylinder.001', me_cylinder_001)
ob_mirrors = bpy.data.objects.new('Mirrors', me_cube_001)
ob_wheels = bpy.data.objects.new('Wheels', me_cylinder_005)

# ---- transforms, parenting, visibility, modifiers, constraints
ob_empty.location = (0.0, 0.06601, 0.0)
ob_empty.empty_image_offset = (0.0, 0.0)
ob_empty.lineart.crease_threshold = 0.0
ob_body.location = (0.0, 0.0, 0.0)
ob_body.lineart.crease_threshold = 0.0
_m = ob_body.modifiers.new('Mirror', 'MIRROR')
ob_cylinder_001.location = (0.0, 0.0, 0.0)
ob_cylinder_001.lineart.crease_threshold = 0.0
_m = ob_cylinder_001.modifiers.new('Array', 'ARRAY')
_m.count = 3
_m.use_constant_offset = True
_m.constant_offset_displace = (0.01, 0.0, 0.0)
_m = ob_cylinder_001.modifiers.new('Mirror', 'MIRROR')
_m.mirror_object = ob_body
ob_mirrors.location = (0.0, 0.0, 0.0)
ob_mirrors.lineart.crease_threshold = 0.0
_m = ob_mirrors.modifiers.new('Mirror', 'MIRROR')
_m.mirror_object = ob_body
ob_wheels.location = (0.0, 0.01449, 0.0)
ob_wheels.lineart.crease_threshold = 0.0
_m = ob_wheels.modifiers.new('Mirror', 'MIRROR')
_m.mirror_object = ob_body
_m = ob_wheels.modifiers.new('Mirror.001', 'MIRROR')
_m.use_axis = (False, True, False)
_m.mirror_object = ob_empty

# ---- collection membership
col_collection_1.objects.link(ob_empty)
col_collection_1.objects.link(ob_body)
col_collection_1.objects.link(ob_cylinder_001)
col_collection_1.objects.link(ob_mirrors)
col_collection_1.objects.link(ob_wheels)

# ---- scene / render settings (as saved in the file)
scene.frame_start = 1; scene.frame_end = 250; scene.frame_set(1)
scene.render.engine = 'BLENDER_EEVEE_NEXT'
scene.render.resolution_percentage = 50
scene.render.dither_intensity = 0.0
scene.cycles.use_denoising = False
scene.cycles.samples = 128
scene.cycles.sampling_pattern = 'TABULATED_SOBOL'
scene.cycles.light_sampling_threshold = 0.0
scene.cycles.use_adaptive_sampling = False
scene.cycles.use_light_tree = False
scene.cycles.blur_glossy = 0.0
scene.cycles.sample_clamp_indirect = 0.0
scene.view_settings.view_transform = 'Standard'
bpy.context.view_layer.update()

# ---- added for rendering (the .blend has no active camera and no usable light): camera, sun
cam_auto = bpy.data.cameras.new('AutoCamera')
cam_auto.lens = 50.0
cam_auto.sensor_width = 36.0
cam_auto.clip_end = 1000.0
ob_auto_camera = bpy.data.objects.new('AutoCamera', cam_auto)
scene.collection.objects.link(ob_auto_camera)
ob_auto_camera.location = (1.77656, -2.12328, 1.85547)
ob_auto_camera.rotation_euler = (1.09748, -7.21219e-08, 0.694738)
scene.camera = ob_auto_camera
light_auto_sun = bpy.data.lights.new('AutoSun', 'SUN')
light_auto_sun.energy = 3.0
light_auto_sun.angle = 0.0523599
ob_auto_sun = bpy.data.objects.new('AutoSun', light_auto_sun)
scene.collection.objects.link(ob_auto_sun)
ob_auto_sun.rotation_euler = (0.872665, 0.174533, 0.523599)
bpy.context.view_layer.update()
